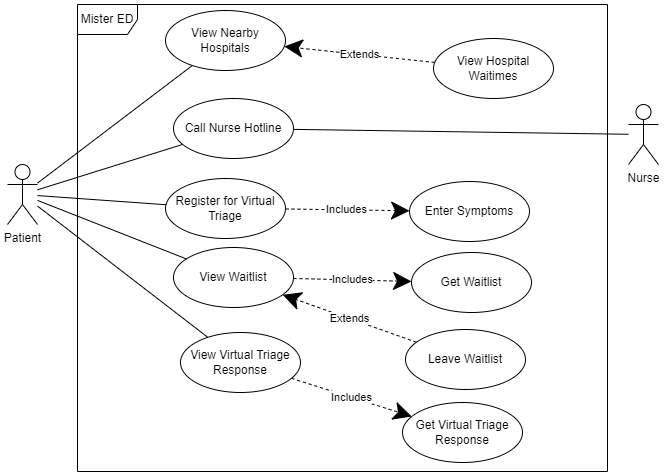

The diagram above was exported from draw.io. Its source (the exported page's mxGraphModel, read from the mxfile embedded in the PNG):
<mxGraphModel dx="1311" dy="469" grid="0" gridSize="10" guides="1" tooltips="1" connect="1" arrows="1" fold="1" page="1" pageScale="1" pageWidth="850" pageHeight="1100" math="0" shadow="0">
  <root>
    <mxCell id="0" />
    <mxCell id="1" parent="0" />
    <mxCell id="nqFmswFfyf5B56kGS30E-1" value="Patient" style="shape=umlActor;verticalLabelPosition=bottom;verticalAlign=top;html=1;outlineConnect=0;" parent="1" vertex="1">
      <mxGeometry x="79" y="322" width="30" height="60" as="geometry" />
    </mxCell>
    <mxCell id="nqFmswFfyf5B56kGS30E-14" value="Call Nurse Hotline" style="ellipse;whiteSpace=wrap;html=1;" parent="1" vertex="1">
      <mxGeometry x="245" y="256" width="120" height="60" as="geometry" />
    </mxCell>
    <mxCell id="nqFmswFfyf5B56kGS30E-15" value="" style="endArrow=none;html=1;rounded=0;" parent="1" source="nqFmswFfyf5B56kGS30E-1" target="nqFmswFfyf5B56kGS30E-14" edge="1">
      <mxGeometry width="50" height="50" relative="1" as="geometry">
        <mxPoint x="119" y="365" as="sourcePoint" />
        <mxPoint x="284" y="400" as="targetPoint" />
      </mxGeometry>
    </mxCell>
    <mxCell id="nqFmswFfyf5B56kGS30E-16" value="Nurse" style="shape=umlActor;verticalLabelPosition=bottom;verticalAlign=top;html=1;" parent="1" vertex="1">
      <mxGeometry x="700" y="262" width="30" height="60" as="geometry" />
    </mxCell>
    <mxCell id="nqFmswFfyf5B56kGS30E-17" value="" style="endArrow=none;html=1;rounded=0;" parent="1" source="nqFmswFfyf5B56kGS30E-14" target="nqFmswFfyf5B56kGS30E-16" edge="1">
      <mxGeometry width="50" height="50" relative="1" as="geometry">
        <mxPoint x="119" y="370" as="sourcePoint" />
        <mxPoint x="299" y="470" as="targetPoint" />
      </mxGeometry>
    </mxCell>
    <mxCell id="nqFmswFfyf5B56kGS30E-18" value="Register for Virtual Triage" style="ellipse;whiteSpace=wrap;html=1;" parent="1" vertex="1">
      <mxGeometry x="237" y="336" width="120" height="60" as="geometry" />
    </mxCell>
    <mxCell id="nqFmswFfyf5B56kGS30E-19" value="" style="endArrow=none;html=1;rounded=0;" parent="1" source="nqFmswFfyf5B56kGS30E-1" target="nqFmswFfyf5B56kGS30E-18" edge="1">
      <mxGeometry width="50" height="50" relative="1" as="geometry">
        <mxPoint x="119" y="370" as="sourcePoint" />
        <mxPoint x="299" y="470" as="targetPoint" />
      </mxGeometry>
    </mxCell>
    <mxCell id="nqFmswFfyf5B56kGS30E-20" value="Enter Symptoms" style="ellipse;whiteSpace=wrap;html=1;" parent="1" vertex="1">
      <mxGeometry x="481" y="339" width="120" height="60" as="geometry" />
    </mxCell>
    <mxCell id="nqFmswFfyf5B56kGS30E-21" value="Includes" style="endArrow=classic;endSize=16;endFill=1;html=1;rounded=0;dashed=1;" parent="1" source="nqFmswFfyf5B56kGS30E-18" target="nqFmswFfyf5B56kGS30E-20" edge="1">
      <mxGeometry width="160" relative="1" as="geometry">
        <mxPoint x="299" y="452" as="sourcePoint" />
        <mxPoint x="459" y="572" as="targetPoint" />
      </mxGeometry>
    </mxCell>
    <mxCell id="nqFmswFfyf5B56kGS30E-22" value="View Waitlist" style="ellipse;whiteSpace=wrap;html=1;" parent="1" vertex="1">
      <mxGeometry x="245" y="405" width="120" height="60" as="geometry" />
    </mxCell>
    <mxCell id="nqFmswFfyf5B56kGS30E-23" value="" style="endArrow=none;html=1;rounded=0;" parent="1" source="nqFmswFfyf5B56kGS30E-1" target="nqFmswFfyf5B56kGS30E-22" edge="1">
      <mxGeometry width="50" height="50" relative="1" as="geometry">
        <mxPoint x="119" y="375" as="sourcePoint" />
        <mxPoint x="310" y="546" as="targetPoint" />
      </mxGeometry>
    </mxCell>
    <mxCell id="nqFmswFfyf5B56kGS30E-24" value="Get Waitlist" style="ellipse;whiteSpace=wrap;html=1;" parent="1" vertex="1">
      <mxGeometry x="483" y="410" width="120" height="60" as="geometry" />
    </mxCell>
    <mxCell id="nqFmswFfyf5B56kGS30E-25" value="Includes" style="endArrow=classic;endSize=16;endFill=1;html=1;rounded=0;dashed=1;" parent="1" source="nqFmswFfyf5B56kGS30E-22" target="nqFmswFfyf5B56kGS30E-24" edge="1">
      <mxGeometry width="160" relative="1" as="geometry">
        <mxPoint x="492" y="511" as="sourcePoint" />
        <mxPoint x="409" y="572" as="targetPoint" />
      </mxGeometry>
    </mxCell>
    <mxCell id="nqFmswFfyf5B56kGS30E-26" value="Mister ED" style="shape=umlFrame;whiteSpace=wrap;html=1;pointerEvents=0;" parent="1" vertex="1">
      <mxGeometry x="149" y="162" width="530" height="467" as="geometry" />
    </mxCell>
    <mxCell id="nqFmswFfyf5B56kGS30E-27" value="View Virtual Triage Response" style="ellipse;whiteSpace=wrap;html=1;" parent="1" vertex="1">
      <mxGeometry x="252" y="490" width="120" height="60" as="geometry" />
    </mxCell>
    <mxCell id="nqFmswFfyf5B56kGS30E-28" value="" style="endArrow=none;html=1;rounded=0;" parent="1" source="nqFmswFfyf5B56kGS30E-1" target="nqFmswFfyf5B56kGS30E-27" edge="1">
      <mxGeometry width="50" height="50" relative="1" as="geometry">
        <mxPoint x="119" y="381" as="sourcePoint" />
        <mxPoint x="317" y="634" as="targetPoint" />
      </mxGeometry>
    </mxCell>
    <mxCell id="nqFmswFfyf5B56kGS30E-29" value="Get Virtual Triage Response" style="ellipse;whiteSpace=wrap;html=1;" parent="1" vertex="1">
      <mxGeometry x="474" y="560" width="120" height="60" as="geometry" />
    </mxCell>
    <mxCell id="nqFmswFfyf5B56kGS30E-30" value="Includes" style="endArrow=classic;endSize=16;endFill=1;html=1;rounded=0;dashed=1;" parent="1" source="nqFmswFfyf5B56kGS30E-27" target="nqFmswFfyf5B56kGS30E-29" edge="1">
      <mxGeometry width="160" relative="1" as="geometry">
        <mxPoint x="395" y="651" as="sourcePoint" />
        <mxPoint x="483" y="633" as="targetPoint" />
      </mxGeometry>
    </mxCell>
    <mxCell id="nqFmswFfyf5B56kGS30E-31" value="View Nearby Hospitals" style="ellipse;whiteSpace=wrap;html=1;" parent="1" vertex="1">
      <mxGeometry x="237" y="168" width="120" height="60" as="geometry" />
    </mxCell>
    <mxCell id="nqFmswFfyf5B56kGS30E-32" value="" style="endArrow=none;html=1;rounded=0;" parent="1" source="nqFmswFfyf5B56kGS30E-1" target="nqFmswFfyf5B56kGS30E-31" edge="1">
      <mxGeometry width="50" height="50" relative="1" as="geometry">
        <mxPoint x="379" y="622" as="sourcePoint" />
        <mxPoint x="429" y="572" as="targetPoint" />
      </mxGeometry>
    </mxCell>
    <mxCell id="nqFmswFfyf5B56kGS30E-33" value="View Hospital Waitimes" style="ellipse;whiteSpace=wrap;html=1;" parent="1" vertex="1">
      <mxGeometry x="505" y="196" width="120" height="60" as="geometry" />
    </mxCell>
    <mxCell id="nqFmswFfyf5B56kGS30E-34" value="Extends" style="endArrow=classic;endSize=16;endFill=1;html=1;rounded=0;dashed=1;" parent="1" source="nqFmswFfyf5B56kGS30E-33" target="nqFmswFfyf5B56kGS30E-31" edge="1">
      <mxGeometry width="160" relative="1" as="geometry">
        <mxPoint x="501" y="210" as="sourcePoint" />
        <mxPoint x="387" y="254" as="targetPoint" />
      </mxGeometry>
    </mxCell>
    <mxCell id="nqFmswFfyf5B56kGS30E-35" value="Leave Waitlist" style="ellipse;whiteSpace=wrap;html=1;" parent="1" vertex="1">
      <mxGeometry x="477" y="487" width="120" height="60" as="geometry" />
    </mxCell>
    <mxCell id="nqFmswFfyf5B56kGS30E-36" value="Extends" style="endArrow=classic;endSize=16;endFill=1;html=1;rounded=0;dashed=1;" parent="1" source="nqFmswFfyf5B56kGS30E-35" target="nqFmswFfyf5B56kGS30E-22" edge="1">
      <mxGeometry width="160" relative="1" as="geometry">
        <mxPoint x="499" y="265" as="sourcePoint" />
        <mxPoint x="399" y="269" as="targetPoint" />
      </mxGeometry>
    </mxCell>
  </root>
</mxGraphModel>